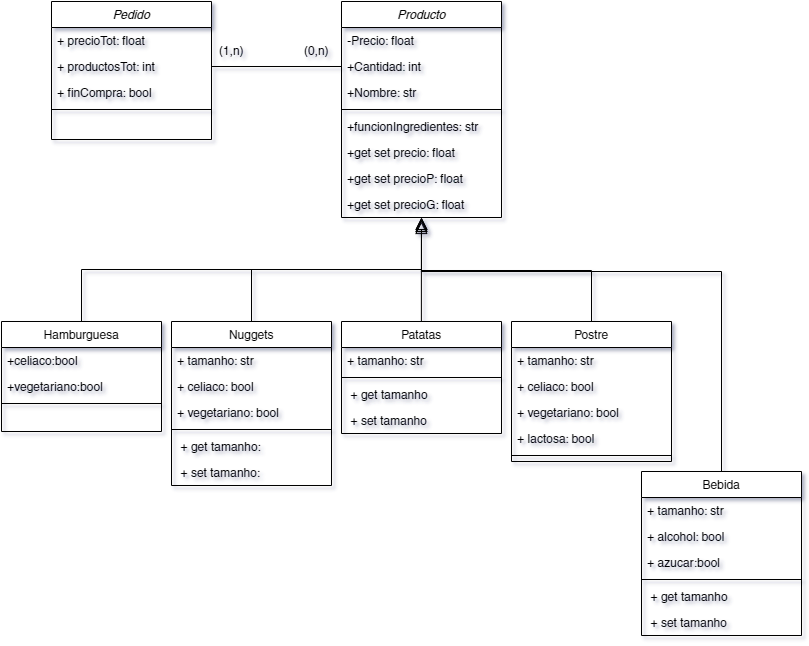

The diagram above was exported from draw.io. Its source (the exported page's mxGraphModel, read from the mxfile embedded in the PNG):
<mxGraphModel dx="1098" dy="1228" grid="1" gridSize="10" guides="1" tooltips="1" connect="1" arrows="1" fold="1" page="1" pageScale="1" pageWidth="827" pageHeight="1169" math="0" shadow="0">
  <root>
    <mxCell id="WIyWlLk6GJQsqaUBKTNV-0" />
    <mxCell id="WIyWlLk6GJQsqaUBKTNV-1" parent="WIyWlLk6GJQsqaUBKTNV-0" />
    <mxCell id="zkfFHV4jXpPFQw0GAbJ--0" value="Producto" style="swimlane;fontStyle=2;align=center;verticalAlign=top;childLayout=stackLayout;horizontal=1;startSize=26;horizontalStack=0;resizeParent=1;resizeLast=0;collapsible=1;marginBottom=0;rounded=0;shadow=0;strokeWidth=1;" parent="WIyWlLk6GJQsqaUBKTNV-1" vertex="1">
      <mxGeometry x="354" y="220" width="160" height="216" as="geometry">
        <mxRectangle x="230" y="140" width="160" height="26" as="alternateBounds" />
      </mxGeometry>
    </mxCell>
    <mxCell id="zkfFHV4jXpPFQw0GAbJ--1" value="-Precio: float" style="text;align=left;verticalAlign=top;spacingLeft=4;spacingRight=4;overflow=hidden;rotatable=0;points=[[0,0.5],[1,0.5]];portConstraint=eastwest;" parent="zkfFHV4jXpPFQw0GAbJ--0" vertex="1">
      <mxGeometry y="26" width="160" height="26" as="geometry" />
    </mxCell>
    <mxCell id="zkfFHV4jXpPFQw0GAbJ--2" value="+Cantidad: int" style="text;align=left;verticalAlign=top;spacingLeft=4;spacingRight=4;overflow=hidden;rotatable=0;points=[[0,0.5],[1,0.5]];portConstraint=eastwest;rounded=0;shadow=0;html=0;" parent="zkfFHV4jXpPFQw0GAbJ--0" vertex="1">
      <mxGeometry y="52" width="160" height="26" as="geometry" />
    </mxCell>
    <mxCell id="zkfFHV4jXpPFQw0GAbJ--3" value="+Nombre: str" style="text;align=left;verticalAlign=top;spacingLeft=4;spacingRight=4;overflow=hidden;rotatable=0;points=[[0,0.5],[1,0.5]];portConstraint=eastwest;rounded=0;shadow=0;html=0;" parent="zkfFHV4jXpPFQw0GAbJ--0" vertex="1">
      <mxGeometry y="78" width="160" height="26" as="geometry" />
    </mxCell>
    <mxCell id="zkfFHV4jXpPFQw0GAbJ--4" value="" style="line;html=1;strokeWidth=1;align=left;verticalAlign=middle;spacingTop=-1;spacingLeft=3;spacingRight=3;rotatable=0;labelPosition=right;points=[];portConstraint=eastwest;" parent="zkfFHV4jXpPFQw0GAbJ--0" vertex="1">
      <mxGeometry y="104" width="160" height="8" as="geometry" />
    </mxCell>
    <mxCell id="zkfFHV4jXpPFQw0GAbJ--5" value="+funcionIngredientes: str" style="text;align=left;verticalAlign=top;spacingLeft=4;spacingRight=4;overflow=hidden;rotatable=0;points=[[0,0.5],[1,0.5]];portConstraint=eastwest;" parent="zkfFHV4jXpPFQw0GAbJ--0" vertex="1">
      <mxGeometry y="112" width="160" height="26" as="geometry" />
    </mxCell>
    <mxCell id="ZV-t0mQVoh_5gSJUSQNu-22" value="+get set precio: float" style="text;align=left;verticalAlign=top;spacingLeft=4;spacingRight=4;overflow=hidden;rotatable=0;points=[[0,0.5],[1,0.5]];portConstraint=eastwest;" parent="zkfFHV4jXpPFQw0GAbJ--0" vertex="1">
      <mxGeometry y="138" width="160" height="26" as="geometry" />
    </mxCell>
    <mxCell id="ZV-t0mQVoh_5gSJUSQNu-23" value="+get set precioP: float" style="text;align=left;verticalAlign=top;spacingLeft=4;spacingRight=4;overflow=hidden;rotatable=0;points=[[0,0.5],[1,0.5]];portConstraint=eastwest;" parent="zkfFHV4jXpPFQw0GAbJ--0" vertex="1">
      <mxGeometry y="164" width="160" height="26" as="geometry" />
    </mxCell>
    <mxCell id="ZV-t0mQVoh_5gSJUSQNu-24" value="+get set precioG: float" style="text;align=left;verticalAlign=top;spacingLeft=4;spacingRight=4;overflow=hidden;rotatable=0;points=[[0,0.5],[1,0.5]];portConstraint=eastwest;" parent="zkfFHV4jXpPFQw0GAbJ--0" vertex="1">
      <mxGeometry y="190" width="160" height="26" as="geometry" />
    </mxCell>
    <mxCell id="zkfFHV4jXpPFQw0GAbJ--6" value="Hamburguesa" style="swimlane;fontStyle=0;align=center;verticalAlign=top;childLayout=stackLayout;horizontal=1;startSize=26;horizontalStack=0;resizeParent=1;resizeLast=0;collapsible=1;marginBottom=0;rounded=0;shadow=0;strokeWidth=1;" parent="WIyWlLk6GJQsqaUBKTNV-1" vertex="1">
      <mxGeometry x="14" y="540" width="160" height="110" as="geometry">
        <mxRectangle x="20" y="360" width="160" height="26" as="alternateBounds" />
      </mxGeometry>
    </mxCell>
    <mxCell id="zkfFHV4jXpPFQw0GAbJ--7" value="+celiaco:bool" style="text;align=left;verticalAlign=top;spacingLeft=4;spacingRight=4;overflow=hidden;rotatable=0;points=[[0,0.5],[1,0.5]];portConstraint=eastwest;" parent="zkfFHV4jXpPFQw0GAbJ--6" vertex="1">
      <mxGeometry y="26" width="160" height="26" as="geometry" />
    </mxCell>
    <mxCell id="zkfFHV4jXpPFQw0GAbJ--8" value="+vegetariano:bool" style="text;align=left;verticalAlign=top;spacingLeft=4;spacingRight=4;overflow=hidden;rotatable=0;points=[[0,0.5],[1,0.5]];portConstraint=eastwest;rounded=0;shadow=0;html=0;" parent="zkfFHV4jXpPFQw0GAbJ--6" vertex="1">
      <mxGeometry y="52" width="160" height="26" as="geometry" />
    </mxCell>
    <mxCell id="zkfFHV4jXpPFQw0GAbJ--9" value="" style="line;html=1;strokeWidth=1;align=left;verticalAlign=middle;spacingTop=-1;spacingLeft=3;spacingRight=3;rotatable=0;labelPosition=right;points=[];portConstraint=eastwest;" parent="zkfFHV4jXpPFQw0GAbJ--6" vertex="1">
      <mxGeometry y="78" width="160" height="8" as="geometry" />
    </mxCell>
    <mxCell id="zkfFHV4jXpPFQw0GAbJ--12" value="" style="endArrow=block;endSize=10;endFill=0;shadow=0;strokeWidth=1;rounded=0;edgeStyle=elbowEdgeStyle;elbow=vertical;" parent="WIyWlLk6GJQsqaUBKTNV-1" source="zkfFHV4jXpPFQw0GAbJ--6" target="zkfFHV4jXpPFQw0GAbJ--0" edge="1">
      <mxGeometry width="160" relative="1" as="geometry">
        <mxPoint x="194" y="383" as="sourcePoint" />
        <mxPoint x="194" y="383" as="targetPoint" />
      </mxGeometry>
    </mxCell>
    <mxCell id="zkfFHV4jXpPFQw0GAbJ--13" value="Nuggets" style="swimlane;fontStyle=0;align=center;verticalAlign=top;childLayout=stackLayout;horizontal=1;startSize=26;horizontalStack=0;resizeParent=1;resizeLast=0;collapsible=1;marginBottom=0;rounded=0;shadow=0;strokeWidth=1;" parent="WIyWlLk6GJQsqaUBKTNV-1" vertex="1">
      <mxGeometry x="184" y="540" width="160" height="164" as="geometry">
        <mxRectangle x="340" y="380" width="170" height="26" as="alternateBounds" />
      </mxGeometry>
    </mxCell>
    <mxCell id="ZV-t0mQVoh_5gSJUSQNu-31" value="+ tamanho: str " style="text;align=left;verticalAlign=top;spacingLeft=4;spacingRight=4;overflow=hidden;rotatable=0;points=[[0,0.5],[1,0.5]];portConstraint=eastwest;" parent="zkfFHV4jXpPFQw0GAbJ--13" vertex="1">
      <mxGeometry y="26" width="160" height="26" as="geometry" />
    </mxCell>
    <mxCell id="ZV-t0mQVoh_5gSJUSQNu-2" value="+ celiaco: bool" style="text;align=left;verticalAlign=top;spacingLeft=4;spacingRight=4;overflow=hidden;rotatable=0;points=[[0,0.5],[1,0.5]];portConstraint=eastwest;" parent="zkfFHV4jXpPFQw0GAbJ--13" vertex="1">
      <mxGeometry y="52" width="160" height="26" as="geometry" />
    </mxCell>
    <mxCell id="ZV-t0mQVoh_5gSJUSQNu-3" value="+ vegetariano: bool" style="text;align=left;verticalAlign=top;spacingLeft=4;spacingRight=4;overflow=hidden;rotatable=0;points=[[0,0.5],[1,0.5]];portConstraint=eastwest;rounded=0;shadow=0;html=0;" parent="zkfFHV4jXpPFQw0GAbJ--13" vertex="1">
      <mxGeometry y="78" width="160" height="26" as="geometry" />
    </mxCell>
    <mxCell id="zkfFHV4jXpPFQw0GAbJ--15" value="" style="line;html=1;strokeWidth=1;align=left;verticalAlign=middle;spacingTop=-1;spacingLeft=3;spacingRight=3;rotatable=0;labelPosition=right;points=[];portConstraint=eastwest;" parent="zkfFHV4jXpPFQw0GAbJ--13" vertex="1">
      <mxGeometry y="104" width="160" height="8" as="geometry" />
    </mxCell>
    <mxCell id="ZV-t0mQVoh_5gSJUSQNu-28" value=" + get tamanho: " style="text;align=left;verticalAlign=top;spacingLeft=4;spacingRight=4;overflow=hidden;rotatable=0;points=[[0,0.5],[1,0.5]];portConstraint=eastwest;" parent="zkfFHV4jXpPFQw0GAbJ--13" vertex="1">
      <mxGeometry y="112" width="160" height="26" as="geometry" />
    </mxCell>
    <mxCell id="ZV-t0mQVoh_5gSJUSQNu-30" value=" + set tamanho: " style="text;align=left;verticalAlign=top;spacingLeft=4;spacingRight=4;overflow=hidden;rotatable=0;points=[[0,0.5],[1,0.5]];portConstraint=eastwest;" parent="zkfFHV4jXpPFQw0GAbJ--13" vertex="1">
      <mxGeometry y="138" width="160" height="26" as="geometry" />
    </mxCell>
    <mxCell id="zkfFHV4jXpPFQw0GAbJ--16" value="" style="endArrow=block;endSize=10;endFill=0;shadow=0;strokeWidth=1;rounded=0;edgeStyle=elbowEdgeStyle;elbow=vertical;" parent="WIyWlLk6GJQsqaUBKTNV-1" source="zkfFHV4jXpPFQw0GAbJ--13" target="zkfFHV4jXpPFQw0GAbJ--0" edge="1">
      <mxGeometry width="160" relative="1" as="geometry">
        <mxPoint x="204" y="553" as="sourcePoint" />
        <mxPoint x="304" y="451" as="targetPoint" />
      </mxGeometry>
    </mxCell>
    <mxCell id="aCGzijiV3l2Honq0QBb3-6" value="Postre" style="swimlane;fontStyle=0;align=center;verticalAlign=top;childLayout=stackLayout;horizontal=1;startSize=26;horizontalStack=0;resizeParent=1;resizeLast=0;collapsible=1;marginBottom=0;rounded=0;shadow=0;strokeWidth=1;" parent="WIyWlLk6GJQsqaUBKTNV-1" vertex="1">
      <mxGeometry x="524" y="540" width="160" height="140" as="geometry">
        <mxRectangle x="340" y="380" width="170" height="26" as="alternateBounds" />
      </mxGeometry>
    </mxCell>
    <mxCell id="aCGzijiV3l2Honq0QBb3-7" value="+ tamanho: str " style="text;align=left;verticalAlign=top;spacingLeft=4;spacingRight=4;overflow=hidden;rotatable=0;points=[[0,0.5],[1,0.5]];portConstraint=eastwest;" parent="aCGzijiV3l2Honq0QBb3-6" vertex="1">
      <mxGeometry y="26" width="160" height="26" as="geometry" />
    </mxCell>
    <mxCell id="ZV-t0mQVoh_5gSJUSQNu-4" value="+ celiaco: bool" style="text;align=left;verticalAlign=top;spacingLeft=4;spacingRight=4;overflow=hidden;rotatable=0;points=[[0,0.5],[1,0.5]];portConstraint=eastwest;" parent="aCGzijiV3l2Honq0QBb3-6" vertex="1">
      <mxGeometry y="52" width="160" height="26" as="geometry" />
    </mxCell>
    <mxCell id="ZV-t0mQVoh_5gSJUSQNu-5" value="+ vegetariano: bool" style="text;align=left;verticalAlign=top;spacingLeft=4;spacingRight=4;overflow=hidden;rotatable=0;points=[[0,0.5],[1,0.5]];portConstraint=eastwest;rounded=0;shadow=0;html=0;" parent="aCGzijiV3l2Honq0QBb3-6" vertex="1">
      <mxGeometry y="78" width="160" height="26" as="geometry" />
    </mxCell>
    <mxCell id="ZV-t0mQVoh_5gSJUSQNu-21" value="+ lactosa: bool" style="text;align=left;verticalAlign=top;spacingLeft=4;spacingRight=4;overflow=hidden;rotatable=0;points=[[0,0.5],[1,0.5]];portConstraint=eastwest;rounded=0;shadow=0;html=0;" parent="aCGzijiV3l2Honq0QBb3-6" vertex="1">
      <mxGeometry y="104" width="160" height="26" as="geometry" />
    </mxCell>
    <mxCell id="aCGzijiV3l2Honq0QBb3-8" value="" style="line;html=1;strokeWidth=1;align=left;verticalAlign=middle;spacingTop=-1;spacingLeft=3;spacingRight=3;rotatable=0;labelPosition=right;points=[];portConstraint=eastwest;" parent="aCGzijiV3l2Honq0QBb3-6" vertex="1">
      <mxGeometry y="130" width="160" height="8" as="geometry" />
    </mxCell>
    <mxCell id="aCGzijiV3l2Honq0QBb3-24" value="Pedido" style="swimlane;fontStyle=2;align=center;verticalAlign=top;childLayout=stackLayout;horizontal=1;startSize=26;horizontalStack=0;resizeParent=1;resizeLast=0;collapsible=1;marginBottom=0;rounded=0;shadow=0;strokeWidth=1;" parent="WIyWlLk6GJQsqaUBKTNV-1" vertex="1">
      <mxGeometry x="64" y="220" width="160" height="138" as="geometry">
        <mxRectangle x="230" y="140" width="160" height="26" as="alternateBounds" />
      </mxGeometry>
    </mxCell>
    <mxCell id="aCGzijiV3l2Honq0QBb3-25" value="+ precioTot: float" style="text;align=left;verticalAlign=top;spacingLeft=4;spacingRight=4;overflow=hidden;rotatable=0;points=[[0,0.5],[1,0.5]];portConstraint=eastwest;" parent="aCGzijiV3l2Honq0QBb3-24" vertex="1">
      <mxGeometry y="26" width="160" height="26" as="geometry" />
    </mxCell>
    <mxCell id="aCGzijiV3l2Honq0QBb3-26" value="+ productosTot: int" style="text;align=left;verticalAlign=top;spacingLeft=4;spacingRight=4;overflow=hidden;rotatable=0;points=[[0,0.5],[1,0.5]];portConstraint=eastwest;rounded=0;shadow=0;html=0;" parent="aCGzijiV3l2Honq0QBb3-24" vertex="1">
      <mxGeometry y="52" width="160" height="26" as="geometry" />
    </mxCell>
    <mxCell id="aCGzijiV3l2Honq0QBb3-27" value="+ finCompra: bool" style="text;align=left;verticalAlign=top;spacingLeft=4;spacingRight=4;overflow=hidden;rotatable=0;points=[[0,0.5],[1,0.5]];portConstraint=eastwest;rounded=0;shadow=0;html=0;" parent="aCGzijiV3l2Honq0QBb3-24" vertex="1">
      <mxGeometry y="78" width="160" height="26" as="geometry" />
    </mxCell>
    <mxCell id="aCGzijiV3l2Honq0QBb3-28" value="" style="line;html=1;strokeWidth=1;align=left;verticalAlign=middle;spacingTop=-1;spacingLeft=3;spacingRight=3;rotatable=0;labelPosition=right;points=[];portConstraint=eastwest;" parent="aCGzijiV3l2Honq0QBb3-24" vertex="1">
      <mxGeometry y="104" width="160" height="8" as="geometry" />
    </mxCell>
    <mxCell id="aCGzijiV3l2Honq0QBb3-33" value="" style="endArrow=block;endSize=10;endFill=0;shadow=0;strokeWidth=1;rounded=0;edgeStyle=elbowEdgeStyle;elbow=vertical;exitX=0.5;exitY=0;exitDx=0;exitDy=0;" parent="WIyWlLk6GJQsqaUBKTNV-1" source="aCGzijiV3l2Honq0QBb3-6" edge="1">
      <mxGeometry width="160" relative="1" as="geometry">
        <mxPoint x="264" y="540" as="sourcePoint" />
        <mxPoint x="434" y="438" as="targetPoint" />
      </mxGeometry>
    </mxCell>
    <mxCell id="aCGzijiV3l2Honq0QBb3-34" value="" style="endArrow=block;endSize=10;endFill=0;shadow=0;strokeWidth=1;rounded=0;edgeStyle=elbowEdgeStyle;elbow=vertical;exitX=0.5;exitY=0;exitDx=0;exitDy=0;" parent="WIyWlLk6GJQsqaUBKTNV-1" source="ZV-t0mQVoh_5gSJUSQNu-15" edge="1">
      <mxGeometry width="160" relative="1" as="geometry">
        <mxPoint x="774" y="530" as="sourcePoint" />
        <mxPoint x="434" y="438" as="targetPoint" />
        <Array as="points">
          <mxPoint x="474" y="490" />
        </Array>
      </mxGeometry>
    </mxCell>
    <mxCell id="aCGzijiV3l2Honq0QBb3-35" value="" style="endArrow=block;endSize=10;endFill=0;shadow=0;strokeWidth=1;rounded=0;edgeStyle=elbowEdgeStyle;elbow=vertical;exitX=0.5;exitY=0;exitDx=0;exitDy=0;" parent="WIyWlLk6GJQsqaUBKTNV-1" edge="1">
      <mxGeometry width="160" relative="1" as="geometry">
        <mxPoint x="433.88" y="540" as="sourcePoint" />
        <mxPoint x="433.88" y="440" as="targetPoint" />
      </mxGeometry>
    </mxCell>
    <mxCell id="ZV-t0mQVoh_5gSJUSQNu-9" value="Patatas" style="swimlane;fontStyle=0;align=center;verticalAlign=top;childLayout=stackLayout;horizontal=1;startSize=26;horizontalStack=0;resizeParent=1;resizeLast=0;collapsible=1;marginBottom=0;rounded=0;shadow=0;strokeWidth=1;" parent="WIyWlLk6GJQsqaUBKTNV-1" vertex="1">
      <mxGeometry x="354" y="540" width="160" height="112" as="geometry">
        <mxRectangle x="340" y="380" width="170" height="26" as="alternateBounds" />
      </mxGeometry>
    </mxCell>
    <mxCell id="ZV-t0mQVoh_5gSJUSQNu-10" value="+ tamanho: str " style="text;align=left;verticalAlign=top;spacingLeft=4;spacingRight=4;overflow=hidden;rotatable=0;points=[[0,0.5],[1,0.5]];portConstraint=eastwest;" parent="ZV-t0mQVoh_5gSJUSQNu-9" vertex="1">
      <mxGeometry y="26" width="160" height="26" as="geometry" />
    </mxCell>
    <mxCell id="ZV-t0mQVoh_5gSJUSQNu-13" value="" style="line;html=1;strokeWidth=1;align=left;verticalAlign=middle;spacingTop=-1;spacingLeft=3;spacingRight=3;rotatable=0;labelPosition=right;points=[];portConstraint=eastwest;" parent="ZV-t0mQVoh_5gSJUSQNu-9" vertex="1">
      <mxGeometry y="52" width="160" height="8" as="geometry" />
    </mxCell>
    <mxCell id="ZV-t0mQVoh_5gSJUSQNu-14" value=" + get tamanho" style="text;align=left;verticalAlign=top;spacingLeft=4;spacingRight=4;overflow=hidden;rotatable=0;points=[[0,0.5],[1,0.5]];portConstraint=eastwest;" parent="ZV-t0mQVoh_5gSJUSQNu-9" vertex="1">
      <mxGeometry y="60" width="160" height="26" as="geometry" />
    </mxCell>
    <mxCell id="ZV-t0mQVoh_5gSJUSQNu-33" value=" + set tamanho" style="text;align=left;verticalAlign=top;spacingLeft=4;spacingRight=4;overflow=hidden;rotatable=0;points=[[0,0.5],[1,0.5]];portConstraint=eastwest;" parent="ZV-t0mQVoh_5gSJUSQNu-9" vertex="1">
      <mxGeometry y="86" width="160" height="26" as="geometry" />
    </mxCell>
    <mxCell id="ZV-t0mQVoh_5gSJUSQNu-15" value="Bebida" style="swimlane;fontStyle=0;align=center;verticalAlign=top;childLayout=stackLayout;horizontal=1;startSize=26;horizontalStack=0;resizeParent=1;resizeLast=0;collapsible=1;marginBottom=0;rounded=0;shadow=0;strokeWidth=1;" parent="WIyWlLk6GJQsqaUBKTNV-1" vertex="1">
      <mxGeometry x="654" y="690" width="160" height="164" as="geometry">
        <mxRectangle x="340" y="380" width="170" height="26" as="alternateBounds" />
      </mxGeometry>
    </mxCell>
    <mxCell id="ZV-t0mQVoh_5gSJUSQNu-35" value="+ tamanho: str " style="text;align=left;verticalAlign=top;spacingLeft=4;spacingRight=4;overflow=hidden;rotatable=0;points=[[0,0.5],[1,0.5]];portConstraint=eastwest;" parent="ZV-t0mQVoh_5gSJUSQNu-15" vertex="1">
      <mxGeometry y="26" width="160" height="26" as="geometry" />
    </mxCell>
    <mxCell id="ZV-t0mQVoh_5gSJUSQNu-16" value="+ alcohol: bool" style="text;align=left;verticalAlign=top;spacingLeft=4;spacingRight=4;overflow=hidden;rotatable=0;points=[[0,0.5],[1,0.5]];portConstraint=eastwest;" parent="ZV-t0mQVoh_5gSJUSQNu-15" vertex="1">
      <mxGeometry y="52" width="160" height="26" as="geometry" />
    </mxCell>
    <mxCell id="ZV-t0mQVoh_5gSJUSQNu-17" value="+ azucar:bool" style="text;align=left;verticalAlign=top;spacingLeft=4;spacingRight=4;overflow=hidden;rotatable=0;points=[[0,0.5],[1,0.5]];portConstraint=eastwest;rounded=0;shadow=0;html=0;" parent="ZV-t0mQVoh_5gSJUSQNu-15" vertex="1">
      <mxGeometry y="78" width="160" height="26" as="geometry" />
    </mxCell>
    <mxCell id="ZV-t0mQVoh_5gSJUSQNu-18" value="" style="line;html=1;strokeWidth=1;align=left;verticalAlign=middle;spacingTop=-1;spacingLeft=3;spacingRight=3;rotatable=0;labelPosition=right;points=[];portConstraint=eastwest;" parent="ZV-t0mQVoh_5gSJUSQNu-15" vertex="1">
      <mxGeometry y="104" width="160" height="8" as="geometry" />
    </mxCell>
    <mxCell id="ZV-t0mQVoh_5gSJUSQNu-8" value=" + get tamanho" style="text;align=left;verticalAlign=top;spacingLeft=4;spacingRight=4;overflow=hidden;rotatable=0;points=[[0,0.5],[1,0.5]];portConstraint=eastwest;" parent="ZV-t0mQVoh_5gSJUSQNu-15" vertex="1">
      <mxGeometry y="112" width="160" height="26" as="geometry" />
    </mxCell>
    <mxCell id="ZV-t0mQVoh_5gSJUSQNu-29" value=" + set tamanho" style="text;align=left;verticalAlign=top;spacingLeft=4;spacingRight=4;overflow=hidden;rotatable=0;points=[[0,0.5],[1,0.5]];portConstraint=eastwest;" parent="ZV-t0mQVoh_5gSJUSQNu-15" vertex="1">
      <mxGeometry y="138" width="160" height="26" as="geometry" />
    </mxCell>
    <mxCell id="ZV-t0mQVoh_5gSJUSQNu-25" style="edgeStyle=orthogonalEdgeStyle;rounded=0;orthogonalLoop=1;jettySize=auto;html=1;exitX=1;exitY=0.5;exitDx=0;exitDy=0;entryX=0;entryY=0.5;entryDx=0;entryDy=0;endArrow=none;endFill=0;" parent="WIyWlLk6GJQsqaUBKTNV-1" source="aCGzijiV3l2Honq0QBb3-26" target="zkfFHV4jXpPFQw0GAbJ--2" edge="1">
      <mxGeometry relative="1" as="geometry" />
    </mxCell>
    <mxCell id="ZV-t0mQVoh_5gSJUSQNu-26" value="(1,n)" style="text;html=1;strokeColor=none;fillColor=none;align=center;verticalAlign=middle;whiteSpace=wrap;rounded=0;" parent="WIyWlLk6GJQsqaUBKTNV-1" vertex="1">
      <mxGeometry x="224" y="260" width="40" height="20" as="geometry" />
    </mxCell>
    <mxCell id="ZV-t0mQVoh_5gSJUSQNu-27" value="(0,n)" style="text;html=1;strokeColor=none;fillColor=none;align=center;verticalAlign=middle;whiteSpace=wrap;rounded=0;" parent="WIyWlLk6GJQsqaUBKTNV-1" vertex="1">
      <mxGeometry x="304" y="260" width="50" height="20" as="geometry" />
    </mxCell>
  </root>
</mxGraphModel>